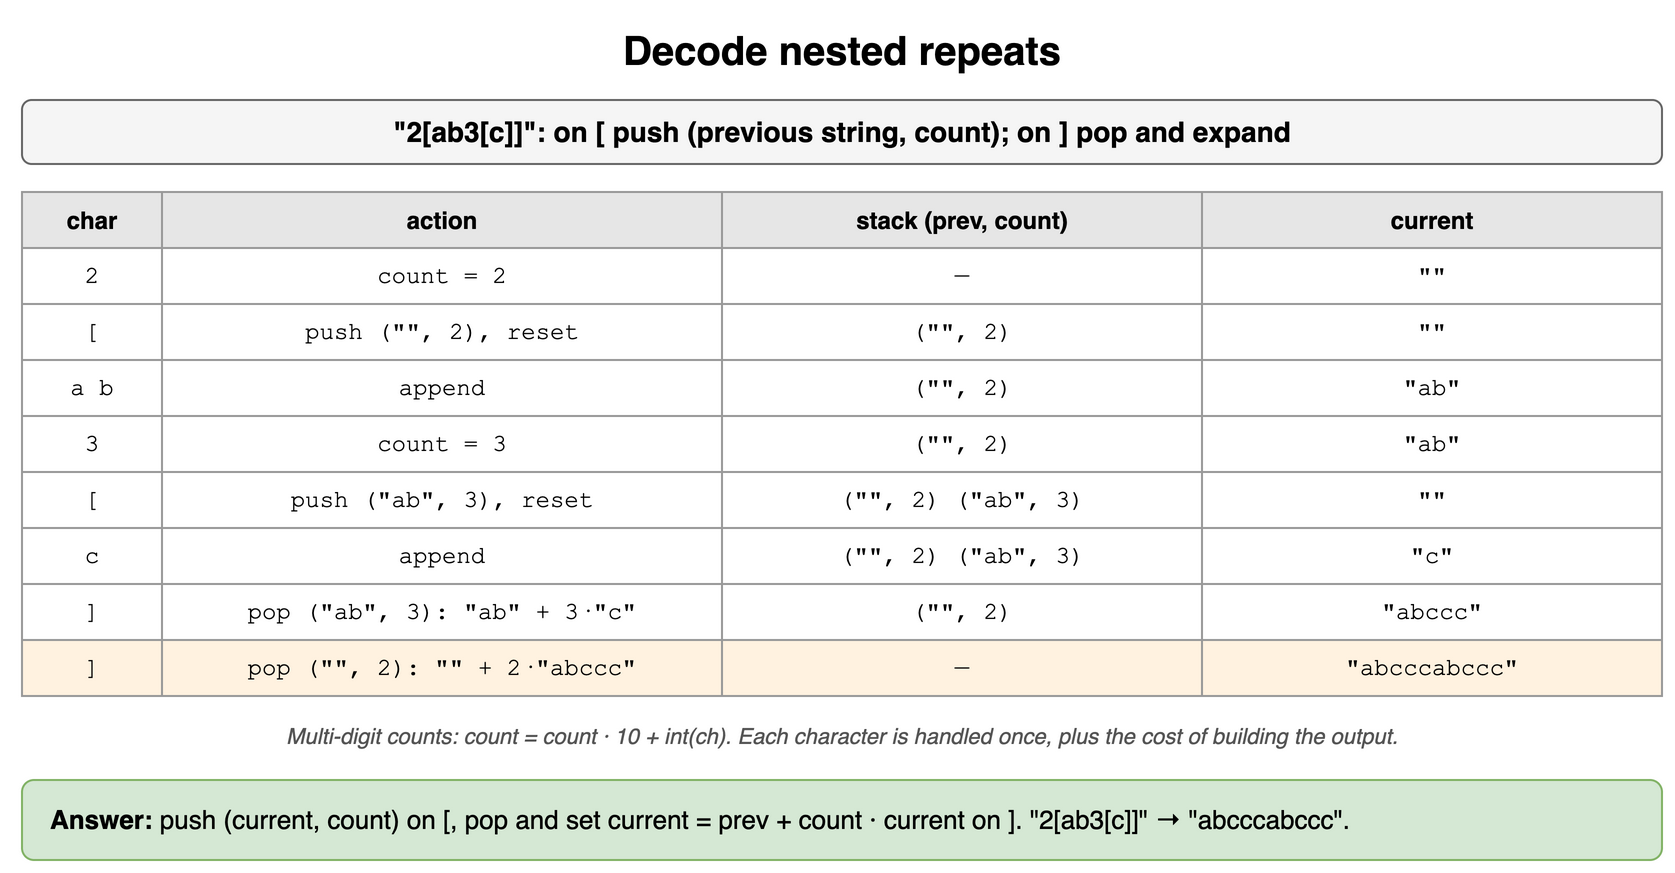

The diagram above was exported from draw.io. Its source (the exported page's mxGraphModel, read from the mxfile embedded in the PNG):
<mxGraphModel dx="900" dy="450" grid="1" gridSize="10" guides="1" tooltips="1" connect="1" arrows="1" fold="1" page="1" pageScale="1" pageWidth="900" pageHeight="450" math="0" shadow="0">
  <root>
    <mxCell id="0" />
    <mxCell id="1" parent="0" />
    <mxCell id="q7c1" value="Decode nested repeats" style="text;html=1;align=center;verticalAlign=middle;whiteSpace=wrap;fontSize=20;fontStyle=1;" vertex="1" parent="1">
      <mxGeometry x="40" y="10" width="820" height="30" as="geometry" />
    </mxCell>
    <mxCell id="q7c2" value="&quot;2[ab3[c]]&quot;: on [ push (previous string, count); on ] pop and expand" style="rounded=1;whiteSpace=wrap;html=1;fillColor=#f5f5f5;strokeColor=#666666;fontStyle=1;fontSize=14;" vertex="1" parent="1">
      <mxGeometry x="40" y="50" width="820" height="32" as="geometry" />
    </mxCell>
    <mxCell id="q7c3" value="char" style="whiteSpace=wrap;html=1;fillColor=#e6e6e6;strokeColor=#999999;fontStyle=1;fontSize=12;" vertex="1" parent="1">
      <mxGeometry x="40" y="96" width="70" height="28" as="geometry" />
    </mxCell>
    <mxCell id="q7c4" value="action" style="whiteSpace=wrap;html=1;fillColor=#e6e6e6;strokeColor=#999999;fontStyle=1;fontSize=12;" vertex="1" parent="1">
      <mxGeometry x="110" y="96" width="280" height="28" as="geometry" />
    </mxCell>
    <mxCell id="q7c5" value="stack (prev, count)" style="whiteSpace=wrap;html=1;fillColor=#e6e6e6;strokeColor=#999999;fontStyle=1;fontSize=12;" vertex="1" parent="1">
      <mxGeometry x="390" y="96" width="240" height="28" as="geometry" />
    </mxCell>
    <mxCell id="q7c6" value="current" style="whiteSpace=wrap;html=1;fillColor=#e6e6e6;strokeColor=#999999;fontStyle=1;fontSize=12;" vertex="1" parent="1">
      <mxGeometry x="630" y="96" width="230" height="28" as="geometry" />
    </mxCell>
    <mxCell id="q7c7" value="2" style="whiteSpace=wrap;html=1;strokeColor=#999999;fontSize=12;fillColor=#ffffff;fontFamily=Courier New;" vertex="1" parent="1">
      <mxGeometry x="40" y="124" width="70" height="28" as="geometry" />
    </mxCell>
    <mxCell id="q7c8" value="count = 2" style="whiteSpace=wrap;html=1;strokeColor=#999999;fontSize=12;fillColor=#ffffff;fontFamily=Courier New;" vertex="1" parent="1">
      <mxGeometry x="110" y="124" width="280" height="28" as="geometry" />
    </mxCell>
    <mxCell id="q7c9" value="—" style="whiteSpace=wrap;html=1;strokeColor=#999999;fontSize=12;fillColor=#ffffff;fontFamily=Courier New;" vertex="1" parent="1">
      <mxGeometry x="390" y="124" width="240" height="28" as="geometry" />
    </mxCell>
    <mxCell id="q7c10" value="&quot;&quot;" style="whiteSpace=wrap;html=1;strokeColor=#999999;fontSize=12;fillColor=#ffffff;fontFamily=Courier New;" vertex="1" parent="1">
      <mxGeometry x="630" y="124" width="230" height="28" as="geometry" />
    </mxCell>
    <mxCell id="q7c11" value="[" style="whiteSpace=wrap;html=1;strokeColor=#999999;fontSize=12;fillColor=#ffffff;fontFamily=Courier New;" vertex="1" parent="1">
      <mxGeometry x="40" y="152" width="70" height="28" as="geometry" />
    </mxCell>
    <mxCell id="q7c12" value="push (&quot;&quot;, 2), reset" style="whiteSpace=wrap;html=1;strokeColor=#999999;fontSize=12;fillColor=#ffffff;fontFamily=Courier New;" vertex="1" parent="1">
      <mxGeometry x="110" y="152" width="280" height="28" as="geometry" />
    </mxCell>
    <mxCell id="q7c13" value="(&quot;&quot;, 2)" style="whiteSpace=wrap;html=1;strokeColor=#999999;fontSize=12;fillColor=#ffffff;fontFamily=Courier New;" vertex="1" parent="1">
      <mxGeometry x="390" y="152" width="240" height="28" as="geometry" />
    </mxCell>
    <mxCell id="q7c14" value="&quot;&quot;" style="whiteSpace=wrap;html=1;strokeColor=#999999;fontSize=12;fillColor=#ffffff;fontFamily=Courier New;" vertex="1" parent="1">
      <mxGeometry x="630" y="152" width="230" height="28" as="geometry" />
    </mxCell>
    <mxCell id="q7c15" value="a b" style="whiteSpace=wrap;html=1;strokeColor=#999999;fontSize=12;fillColor=#ffffff;fontFamily=Courier New;" vertex="1" parent="1">
      <mxGeometry x="40" y="180" width="70" height="28" as="geometry" />
    </mxCell>
    <mxCell id="q7c16" value="append" style="whiteSpace=wrap;html=1;strokeColor=#999999;fontSize=12;fillColor=#ffffff;fontFamily=Courier New;" vertex="1" parent="1">
      <mxGeometry x="110" y="180" width="280" height="28" as="geometry" />
    </mxCell>
    <mxCell id="q7c17" value="(&quot;&quot;, 2)" style="whiteSpace=wrap;html=1;strokeColor=#999999;fontSize=12;fillColor=#ffffff;fontFamily=Courier New;" vertex="1" parent="1">
      <mxGeometry x="390" y="180" width="240" height="28" as="geometry" />
    </mxCell>
    <mxCell id="q7c18" value="&quot;ab&quot;" style="whiteSpace=wrap;html=1;strokeColor=#999999;fontSize=12;fillColor=#ffffff;fontFamily=Courier New;" vertex="1" parent="1">
      <mxGeometry x="630" y="180" width="230" height="28" as="geometry" />
    </mxCell>
    <mxCell id="q7c19" value="3" style="whiteSpace=wrap;html=1;strokeColor=#999999;fontSize=12;fillColor=#ffffff;fontFamily=Courier New;" vertex="1" parent="1">
      <mxGeometry x="40" y="208" width="70" height="28" as="geometry" />
    </mxCell>
    <mxCell id="q7c20" value="count = 3" style="whiteSpace=wrap;html=1;strokeColor=#999999;fontSize=12;fillColor=#ffffff;fontFamily=Courier New;" vertex="1" parent="1">
      <mxGeometry x="110" y="208" width="280" height="28" as="geometry" />
    </mxCell>
    <mxCell id="q7c21" value="(&quot;&quot;, 2)" style="whiteSpace=wrap;html=1;strokeColor=#999999;fontSize=12;fillColor=#ffffff;fontFamily=Courier New;" vertex="1" parent="1">
      <mxGeometry x="390" y="208" width="240" height="28" as="geometry" />
    </mxCell>
    <mxCell id="q7c22" value="&quot;ab&quot;" style="whiteSpace=wrap;html=1;strokeColor=#999999;fontSize=12;fillColor=#ffffff;fontFamily=Courier New;" vertex="1" parent="1">
      <mxGeometry x="630" y="208" width="230" height="28" as="geometry" />
    </mxCell>
    <mxCell id="q7c23" value="[" style="whiteSpace=wrap;html=1;strokeColor=#999999;fontSize=12;fillColor=#ffffff;fontFamily=Courier New;" vertex="1" parent="1">
      <mxGeometry x="40" y="236" width="70" height="28" as="geometry" />
    </mxCell>
    <mxCell id="q7c24" value="push (&quot;ab&quot;, 3), reset" style="whiteSpace=wrap;html=1;strokeColor=#999999;fontSize=12;fillColor=#ffffff;fontFamily=Courier New;" vertex="1" parent="1">
      <mxGeometry x="110" y="236" width="280" height="28" as="geometry" />
    </mxCell>
    <mxCell id="q7c25" value="(&quot;&quot;, 2) (&quot;ab&quot;, 3)" style="whiteSpace=wrap;html=1;strokeColor=#999999;fontSize=12;fillColor=#ffffff;fontFamily=Courier New;" vertex="1" parent="1">
      <mxGeometry x="390" y="236" width="240" height="28" as="geometry" />
    </mxCell>
    <mxCell id="q7c26" value="&quot;&quot;" style="whiteSpace=wrap;html=1;strokeColor=#999999;fontSize=12;fillColor=#ffffff;fontFamily=Courier New;" vertex="1" parent="1">
      <mxGeometry x="630" y="236" width="230" height="28" as="geometry" />
    </mxCell>
    <mxCell id="q7c27" value="c" style="whiteSpace=wrap;html=1;strokeColor=#999999;fontSize=12;fillColor=#ffffff;fontFamily=Courier New;" vertex="1" parent="1">
      <mxGeometry x="40" y="264" width="70" height="28" as="geometry" />
    </mxCell>
    <mxCell id="q7c28" value="append" style="whiteSpace=wrap;html=1;strokeColor=#999999;fontSize=12;fillColor=#ffffff;fontFamily=Courier New;" vertex="1" parent="1">
      <mxGeometry x="110" y="264" width="280" height="28" as="geometry" />
    </mxCell>
    <mxCell id="q7c29" value="(&quot;&quot;, 2) (&quot;ab&quot;, 3)" style="whiteSpace=wrap;html=1;strokeColor=#999999;fontSize=12;fillColor=#ffffff;fontFamily=Courier New;" vertex="1" parent="1">
      <mxGeometry x="390" y="264" width="240" height="28" as="geometry" />
    </mxCell>
    <mxCell id="q7c30" value="&quot;c&quot;" style="whiteSpace=wrap;html=1;strokeColor=#999999;fontSize=12;fillColor=#ffffff;fontFamily=Courier New;" vertex="1" parent="1">
      <mxGeometry x="630" y="264" width="230" height="28" as="geometry" />
    </mxCell>
    <mxCell id="q7c31" value="]" style="whiteSpace=wrap;html=1;strokeColor=#999999;fontSize=12;fillColor=#ffffff;fontFamily=Courier New;" vertex="1" parent="1">
      <mxGeometry x="40" y="292" width="70" height="28" as="geometry" />
    </mxCell>
    <mxCell id="q7c32" value="pop (&quot;ab&quot;, 3): &quot;ab&quot; + 3·&quot;c&quot;" style="whiteSpace=wrap;html=1;strokeColor=#999999;fontSize=12;fillColor=#ffffff;fontFamily=Courier New;" vertex="1" parent="1">
      <mxGeometry x="110" y="292" width="280" height="28" as="geometry" />
    </mxCell>
    <mxCell id="q7c33" value="(&quot;&quot;, 2)" style="whiteSpace=wrap;html=1;strokeColor=#999999;fontSize=12;fillColor=#ffffff;fontFamily=Courier New;" vertex="1" parent="1">
      <mxGeometry x="390" y="292" width="240" height="28" as="geometry" />
    </mxCell>
    <mxCell id="q7c34" value="&quot;abccc&quot;" style="whiteSpace=wrap;html=1;strokeColor=#999999;fontSize=12;fillColor=#ffffff;fontFamily=Courier New;" vertex="1" parent="1">
      <mxGeometry x="630" y="292" width="230" height="28" as="geometry" />
    </mxCell>
    <mxCell id="q7c35" value="]" style="whiteSpace=wrap;html=1;strokeColor=#999999;fontSize=12;fillColor=#fff2e0;fontFamily=Courier New;" vertex="1" parent="1">
      <mxGeometry x="40" y="320" width="70" height="28" as="geometry" />
    </mxCell>
    <mxCell id="q7c36" value="pop (&quot;&quot;, 2): &quot;&quot; + 2·&quot;abccc&quot;" style="whiteSpace=wrap;html=1;strokeColor=#999999;fontSize=12;fillColor=#fff2e0;fontFamily=Courier New;" vertex="1" parent="1">
      <mxGeometry x="110" y="320" width="280" height="28" as="geometry" />
    </mxCell>
    <mxCell id="q7c37" value="—" style="whiteSpace=wrap;html=1;strokeColor=#999999;fontSize=12;fillColor=#fff2e0;fontFamily=Courier New;" vertex="1" parent="1">
      <mxGeometry x="390" y="320" width="240" height="28" as="geometry" />
    </mxCell>
    <mxCell id="q7c38" value="&quot;abcccabccc&quot;" style="whiteSpace=wrap;html=1;strokeColor=#999999;fontSize=12;fillColor=#fff2e0;fontFamily=Courier New;" vertex="1" parent="1">
      <mxGeometry x="630" y="320" width="230" height="28" as="geometry" />
    </mxCell>
    <mxCell id="q7c39" value="Multi-digit counts: count = count · 10 + int(ch). Each character is handled once, plus the cost of building the output." style="text;html=1;align=center;verticalAlign=middle;whiteSpace=wrap;fontSize=11;fontStyle=2;fontColor=#555555;" vertex="1" parent="1">
      <mxGeometry x="40" y="358" width="820" height="20" as="geometry" />
    </mxCell>
    <mxCell id="q7c40" value="&lt;b&gt;Answer:&lt;/b&gt; push (current, count) on [, pop and set current = prev + count · current on ]. &quot;2[ab3[c]]&quot; → &quot;abcccabccc&quot;." style="rounded=1;whiteSpace=wrap;html=1;fillColor=#d5e8d4;strokeColor=#82b366;fontSize=13;align=left;spacingLeft=12;" vertex="1" parent="1">
      <mxGeometry x="40" y="390" width="820" height="40" as="geometry" />
    </mxCell>
  </root>
</mxGraphModel>